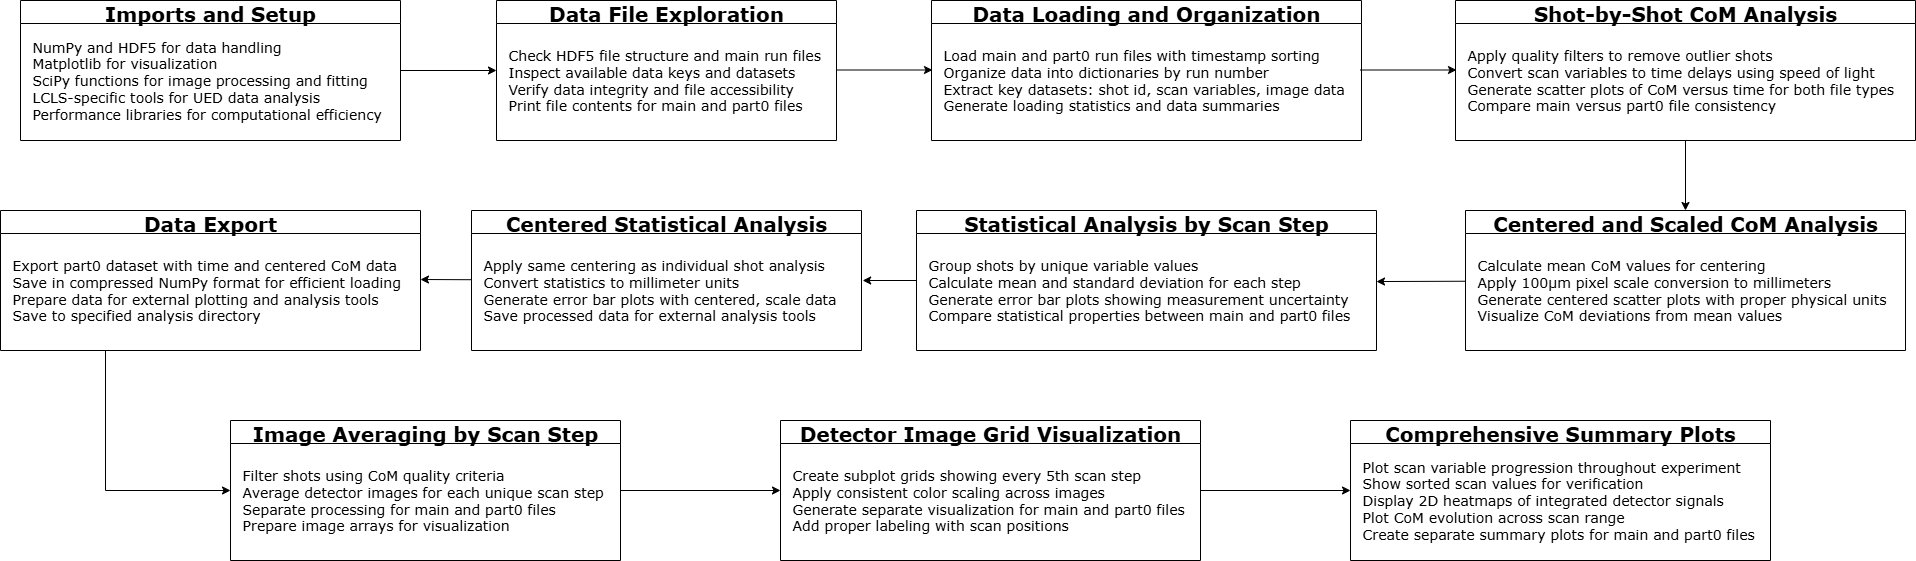

The diagram above was exported from draw.io. Its source (the exported page's mxGraphModel, read from the mxfile embedded in the PNG):
<mxGraphModel dx="2066" dy="1137" grid="0" gridSize="10" guides="1" tooltips="1" connect="1" arrows="1" fold="1" page="1" pageScale="1" pageWidth="850" pageHeight="1400" math="0" shadow="0">
  <root>
    <mxCell id="0" />
    <mxCell id="1" parent="0" />
    <mxCell id="AP5dicSwL9IBNdQScZHf-39" style="edgeStyle=orthogonalEdgeStyle;rounded=0;orthogonalLoop=1;jettySize=auto;html=1;entryX=0;entryY=0.5;entryDx=0;entryDy=0;" parent="1" source="AP5dicSwL9IBNdQScZHf-8" target="AP5dicSwL9IBNdQScZHf-13" edge="1">
      <mxGeometry relative="1" as="geometry" />
    </mxCell>
    <mxCell id="AP5dicSwL9IBNdQScZHf-8" value="&lt;font face=&quot;Verdana&quot; style=&quot;font-size: 20px;&quot;&gt;Imports and Setup&lt;/font&gt;" style="swimlane;whiteSpace=wrap;html=1;" parent="1" vertex="1">
      <mxGeometry x="60" y="30" width="380" height="140" as="geometry" />
    </mxCell>
    <mxCell id="AP5dicSwL9IBNdQScZHf-10" value="&lt;font face=&quot;Verdana&quot;&gt;&lt;span style=&quot;font-size: 14px;&quot;&gt;NumPy and HDF5 for data handling&lt;/span&gt;&lt;/font&gt;&lt;div&gt;&lt;font face=&quot;Verdana&quot;&gt;&lt;span style=&quot;font-size: 14px;&quot;&gt;Matplotlib for visualization&lt;/span&gt;&lt;/font&gt;&lt;/div&gt;&lt;div&gt;&lt;font face=&quot;Verdana&quot;&gt;&lt;span style=&quot;font-size: 14px;&quot;&gt;SciPy functions for image processing and fitting&lt;/span&gt;&lt;/font&gt;&lt;/div&gt;&lt;div&gt;&lt;font face=&quot;Verdana&quot;&gt;&lt;span style=&quot;font-size: 14px;&quot;&gt;LCLS-specific tools for UED data analysis&lt;/span&gt;&lt;/font&gt;&lt;/div&gt;&lt;div&gt;&lt;font face=&quot;Verdana&quot;&gt;&lt;span style=&quot;font-size: 14px;&quot;&gt;Performance libraries for computational efficiency&lt;/span&gt;&lt;/font&gt;&lt;/div&gt;" style="text;html=1;align=left;verticalAlign=middle;resizable=0;points=[];autosize=1;strokeColor=none;fillColor=none;" parent="AP5dicSwL9IBNdQScZHf-8" vertex="1">
      <mxGeometry x="10" y="30" width="370" height="100" as="geometry" />
    </mxCell>
    <mxCell id="AP5dicSwL9IBNdQScZHf-13" value="&lt;font face=&quot;Verdana&quot; style=&quot;font-size: 20px;&quot;&gt;Data File Exploration&lt;/font&gt;" style="swimlane;whiteSpace=wrap;html=1;" parent="1" vertex="1">
      <mxGeometry x="536" y="30" width="340" height="140" as="geometry" />
    </mxCell>
    <mxCell id="AP5dicSwL9IBNdQScZHf-14" value="&lt;font face=&quot;Verdana&quot;&gt;&lt;span style=&quot;font-size: 14px;&quot;&gt;Check HDF5 file structure and main run files&lt;/span&gt;&lt;/font&gt;&lt;div&gt;&lt;font face=&quot;Verdana&quot;&gt;&lt;span style=&quot;font-size: 14px;&quot;&gt;Inspect available data keys and datasets&lt;/span&gt;&lt;/font&gt;&lt;/div&gt;&lt;div&gt;&lt;font face=&quot;Verdana&quot;&gt;&lt;span style=&quot;font-size: 14px;&quot;&gt;Verify data integrity and file accessibility&lt;/span&gt;&lt;/font&gt;&lt;/div&gt;&lt;div&gt;&lt;font face=&quot;Verdana&quot;&gt;&lt;span style=&quot;font-size: 14px;&quot;&gt;Print file contents for main and part0 files&lt;/span&gt;&lt;/font&gt;&lt;/div&gt;" style="text;html=1;align=left;verticalAlign=middle;resizable=0;points=[];autosize=1;strokeColor=none;fillColor=none;" parent="AP5dicSwL9IBNdQScZHf-13" vertex="1">
      <mxGeometry x="10" y="40" width="340" height="80" as="geometry" />
    </mxCell>
    <mxCell id="AP5dicSwL9IBNdQScZHf-23" value="&lt;font face=&quot;Verdana&quot;&gt;&lt;span style=&quot;font-size: 20px;&quot;&gt;Data Loading and Organization&lt;/span&gt;&lt;/font&gt;" style="swimlane;whiteSpace=wrap;html=1;" parent="1" vertex="1">
      <mxGeometry x="971" y="30" width="430" height="140" as="geometry" />
    </mxCell>
    <mxCell id="AP5dicSwL9IBNdQScZHf-24" value="&lt;font face=&quot;Verdana&quot;&gt;&lt;span style=&quot;font-size: 14px;&quot;&gt;Load main and part0 run files with timestamp sorting&lt;/span&gt;&lt;/font&gt;&lt;div&gt;&lt;font face=&quot;Verdana&quot;&gt;&lt;span style=&quot;font-size: 14px;&quot;&gt;Organize data into dictionaries by run number&lt;/span&gt;&lt;/font&gt;&lt;/div&gt;&lt;div&gt;&lt;font face=&quot;Verdana&quot;&gt;&lt;span style=&quot;font-size: 14px;&quot;&gt;Extract key datasets: shot id, scan variables, image data&lt;/span&gt;&lt;/font&gt;&lt;/div&gt;&lt;div&gt;&lt;font face=&quot;Verdana&quot;&gt;&lt;span style=&quot;font-size: 14px;&quot;&gt;Generate loading statistics and data summaries&lt;/span&gt;&lt;/font&gt;&lt;/div&gt;" style="text;html=1;align=left;verticalAlign=middle;resizable=0;points=[];autosize=1;strokeColor=none;fillColor=none;" parent="AP5dicSwL9IBNdQScZHf-23" vertex="1">
      <mxGeometry x="10" y="40" width="420" height="80" as="geometry" />
    </mxCell>
    <mxCell id="AP5dicSwL9IBNdQScZHf-45" style="edgeStyle=orthogonalEdgeStyle;rounded=0;orthogonalLoop=1;jettySize=auto;html=1;exitX=0.5;exitY=1;exitDx=0;exitDy=0;" parent="1" source="AP5dicSwL9IBNdQScZHf-26" target="AP5dicSwL9IBNdQScZHf-28" edge="1">
      <mxGeometry relative="1" as="geometry" />
    </mxCell>
    <mxCell id="AP5dicSwL9IBNdQScZHf-26" value="&lt;font face=&quot;Verdana&quot; style=&quot;font-size: 20px;&quot;&gt;Shot-by-Shot CoM Analysis&lt;/font&gt;" style="swimlane;whiteSpace=wrap;html=1;" parent="1" vertex="1">
      <mxGeometry x="1495" y="30" width="460" height="140" as="geometry" />
    </mxCell>
    <mxCell id="AP5dicSwL9IBNdQScZHf-27" value="&lt;font face=&quot;Verdana&quot;&gt;&lt;span style=&quot;font-size: 14px;&quot;&gt;Apply quality filters to remove outlier shots&lt;/span&gt;&lt;/font&gt;&lt;div&gt;&lt;font face=&quot;Verdana&quot;&gt;&lt;span style=&quot;font-size: 14px;&quot;&gt;Convert scan variables to time delays using speed of light&lt;/span&gt;&lt;/font&gt;&lt;/div&gt;&lt;div&gt;&lt;font face=&quot;Verdana&quot;&gt;&lt;span style=&quot;font-size: 14px;&quot;&gt;Generate scatter plots of CoM versus time for both file types&lt;/span&gt;&lt;/font&gt;&lt;/div&gt;&lt;div&gt;&lt;font face=&quot;Verdana&quot;&gt;&lt;span style=&quot;font-size: 14px;&quot;&gt;Compare main versus part0 file consistency&lt;/span&gt;&lt;/font&gt;&lt;/div&gt;" style="text;html=1;align=left;verticalAlign=middle;resizable=0;points=[];autosize=1;strokeColor=none;fillColor=none;" parent="AP5dicSwL9IBNdQScZHf-26" vertex="1">
      <mxGeometry x="10" y="40" width="450" height="80" as="geometry" />
    </mxCell>
    <mxCell id="AP5dicSwL9IBNdQScZHf-28" value="&lt;font face=&quot;Verdana&quot;&gt;&lt;span style=&quot;font-size: 20px;&quot;&gt;Centered and Scaled CoM Analysis&lt;/span&gt;&lt;/font&gt;" style="swimlane;whiteSpace=wrap;html=1;" parent="1" vertex="1">
      <mxGeometry x="1505" y="240" width="440" height="140" as="geometry" />
    </mxCell>
    <mxCell id="AP5dicSwL9IBNdQScZHf-29" value="&lt;font face=&quot;Verdana&quot;&gt;&lt;span style=&quot;font-size: 14px;&quot;&gt;Calculate mean CoM values for centering&lt;/span&gt;&lt;/font&gt;&lt;div&gt;&lt;font face=&quot;Verdana&quot;&gt;&lt;span style=&quot;font-size: 14px;&quot;&gt;Apply 100&lt;/span&gt;&lt;/font&gt;&lt;span style=&quot;background-color: transparent; font-size: 14px;&quot;&gt;&lt;font face=&quot;Verdana&quot;&gt;μm pixel scale conversion to millimeters&lt;/font&gt;&lt;/span&gt;&lt;/div&gt;&lt;div&gt;&lt;span style=&quot;background-color: transparent; font-size: 14px;&quot;&gt;&lt;font face=&quot;Verdana&quot;&gt;Generate centered scatter plots with proper physical units&lt;/font&gt;&lt;/span&gt;&lt;/div&gt;&lt;div&gt;&lt;span style=&quot;background-color: transparent; font-size: 14px;&quot;&gt;&lt;font face=&quot;Verdana&quot;&gt;Visualize CoM deviations from mean values&lt;/font&gt;&lt;/span&gt;&lt;/div&gt;" style="text;html=1;align=left;verticalAlign=middle;resizable=0;points=[];autosize=1;strokeColor=none;fillColor=none;" parent="AP5dicSwL9IBNdQScZHf-28" vertex="1">
      <mxGeometry x="10" y="40" width="430" height="80" as="geometry" />
    </mxCell>
    <mxCell id="AP5dicSwL9IBNdQScZHf-31" value="&lt;font face=&quot;Verdana&quot;&gt;&lt;span style=&quot;font-size: 20px;&quot;&gt;Statistical Analysis by Scan Step&lt;/span&gt;&lt;/font&gt;" style="swimlane;whiteSpace=wrap;html=1;" parent="1" vertex="1">
      <mxGeometry x="956" y="240" width="460" height="140" as="geometry" />
    </mxCell>
    <mxCell id="AP5dicSwL9IBNdQScZHf-32" value="&lt;font face=&quot;Verdana&quot;&gt;&lt;span style=&quot;font-size: 14px;&quot;&gt;Group shots by unique variable values&lt;/span&gt;&lt;/font&gt;&lt;div&gt;&lt;font face=&quot;Verdana&quot;&gt;&lt;span style=&quot;font-size: 14px;&quot;&gt;Calculate mean and standard deviation for each step&lt;/span&gt;&lt;/font&gt;&lt;/div&gt;&lt;div&gt;&lt;font face=&quot;Verdana&quot;&gt;&lt;span style=&quot;font-size: 14px;&quot;&gt;Generate error bar plots showing measurement uncertainty&lt;/span&gt;&lt;/font&gt;&lt;/div&gt;&lt;div&gt;&lt;font face=&quot;Verdana&quot;&gt;&lt;span style=&quot;font-size: 14px;&quot;&gt;Compare statistical properties between main and part0 files&lt;/span&gt;&lt;/font&gt;&lt;/div&gt;" style="text;html=1;align=left;verticalAlign=middle;resizable=0;points=[];autosize=1;strokeColor=none;fillColor=none;" parent="AP5dicSwL9IBNdQScZHf-31" vertex="1">
      <mxGeometry x="10" y="40" width="450" height="80" as="geometry" />
    </mxCell>
    <mxCell id="AP5dicSwL9IBNdQScZHf-37" value="&lt;font face=&quot;Verdana&quot; style=&quot;font-size: 20px;&quot;&gt;Centered Statistical Analysis&lt;/font&gt;" style="swimlane;whiteSpace=wrap;html=1;" parent="1" vertex="1">
      <mxGeometry x="511" y="240" width="390" height="140" as="geometry" />
    </mxCell>
    <mxCell id="AP5dicSwL9IBNdQScZHf-38" value="&lt;font face=&quot;Verdana&quot;&gt;&lt;span style=&quot;font-size: 14px;&quot;&gt;Apply same centering as individual shot analysis&lt;/span&gt;&lt;/font&gt;&lt;div&gt;&lt;font face=&quot;Verdana&quot;&gt;&lt;span style=&quot;font-size: 14px;&quot;&gt;Convert statistics to millimeter units&lt;/span&gt;&lt;/font&gt;&lt;/div&gt;&lt;div&gt;&lt;font face=&quot;Verdana&quot;&gt;&lt;span style=&quot;font-size: 14px;&quot;&gt;Generate error bar plots with centered, scale data&lt;/span&gt;&lt;/font&gt;&lt;/div&gt;&lt;div&gt;&lt;font face=&quot;Verdana&quot;&gt;&lt;span style=&quot;font-size: 14px;&quot;&gt;Save processed data for external analysis tools&lt;/span&gt;&lt;/font&gt;&lt;/div&gt;" style="text;html=1;align=left;verticalAlign=middle;resizable=0;points=[];autosize=1;strokeColor=none;fillColor=none;" parent="AP5dicSwL9IBNdQScZHf-37" vertex="1">
      <mxGeometry x="10" y="40" width="380" height="80" as="geometry" />
    </mxCell>
    <mxCell id="AP5dicSwL9IBNdQScZHf-42" style="edgeStyle=orthogonalEdgeStyle;rounded=0;orthogonalLoop=1;jettySize=auto;html=1;entryX=0;entryY=0.5;entryDx=0;entryDy=0;" parent="1" edge="1">
      <mxGeometry relative="1" as="geometry">
        <mxPoint x="876" y="99.5" as="sourcePoint" />
        <mxPoint x="972" y="99.5" as="targetPoint" />
      </mxGeometry>
    </mxCell>
    <mxCell id="AP5dicSwL9IBNdQScZHf-43" style="edgeStyle=orthogonalEdgeStyle;rounded=0;orthogonalLoop=1;jettySize=auto;html=1;entryX=0;entryY=0.5;entryDx=0;entryDy=0;" parent="1" edge="1">
      <mxGeometry relative="1" as="geometry">
        <mxPoint x="1400" y="99.5" as="sourcePoint" />
        <mxPoint x="1496" y="99.5" as="targetPoint" />
      </mxGeometry>
    </mxCell>
    <mxCell id="AP5dicSwL9IBNdQScZHf-51" style="edgeStyle=none;rounded=0;orthogonalLoop=1;jettySize=auto;html=1;entryX=1;entryY=0.388;entryDx=0;entryDy=0;entryPerimeter=0;" parent="1" source="AP5dicSwL9IBNdQScZHf-28" target="AP5dicSwL9IBNdQScZHf-32" edge="1">
      <mxGeometry relative="1" as="geometry" />
    </mxCell>
    <mxCell id="AP5dicSwL9IBNdQScZHf-52" style="edgeStyle=none;rounded=0;orthogonalLoop=1;jettySize=auto;html=1;entryX=1.003;entryY=0.375;entryDx=0;entryDy=0;entryPerimeter=0;" parent="1" source="AP5dicSwL9IBNdQScZHf-31" target="AP5dicSwL9IBNdQScZHf-38" edge="1">
      <mxGeometry relative="1" as="geometry" />
    </mxCell>
    <mxCell id="AP5dicSwL9IBNdQScZHf-68" style="edgeStyle=orthogonalEdgeStyle;rounded=0;orthogonalLoop=1;jettySize=auto;html=1;exitX=0.25;exitY=1;exitDx=0;exitDy=0;entryX=0;entryY=0.5;entryDx=0;entryDy=0;" parent="1" source="AP5dicSwL9IBNdQScZHf-53" target="AP5dicSwL9IBNdQScZHf-56" edge="1">
      <mxGeometry relative="1" as="geometry" />
    </mxCell>
    <mxCell id="AP5dicSwL9IBNdQScZHf-53" value="&lt;font face=&quot;Verdana&quot; style=&quot;font-size: 20px;&quot;&gt;Data Export&lt;/font&gt;" style="swimlane;whiteSpace=wrap;html=1;" parent="1" vertex="1">
      <mxGeometry x="40" y="240" width="420" height="140" as="geometry" />
    </mxCell>
    <mxCell id="AP5dicSwL9IBNdQScZHf-54" value="&lt;font face=&quot;Verdana&quot;&gt;&lt;span style=&quot;font-size: 14px;&quot;&gt;Export part0 dataset with time and centered CoM data&lt;/span&gt;&lt;/font&gt;&lt;div&gt;&lt;font face=&quot;Verdana&quot;&gt;&lt;span style=&quot;font-size: 14px;&quot;&gt;Save in compressed NumPy format for efficient loading&lt;/span&gt;&lt;/font&gt;&lt;/div&gt;&lt;div&gt;&lt;font face=&quot;Verdana&quot;&gt;&lt;span style=&quot;font-size: 14px;&quot;&gt;Prepare data for external plotting and analysis tools&lt;/span&gt;&lt;/font&gt;&lt;/div&gt;&lt;div&gt;&lt;font face=&quot;Verdana&quot;&gt;&lt;span style=&quot;font-size: 14px;&quot;&gt;Save to specified analysis directory&lt;/span&gt;&lt;/font&gt;&lt;/div&gt;" style="text;html=1;align=left;verticalAlign=middle;resizable=0;points=[];autosize=1;strokeColor=none;fillColor=none;" parent="AP5dicSwL9IBNdQScZHf-53" vertex="1">
      <mxGeometry x="10" y="40" width="410" height="80" as="geometry" />
    </mxCell>
    <mxCell id="AP5dicSwL9IBNdQScZHf-55" style="edgeStyle=none;rounded=0;orthogonalLoop=1;jettySize=auto;html=1;" parent="1" source="AP5dicSwL9IBNdQScZHf-37" edge="1">
      <mxGeometry relative="1" as="geometry">
        <mxPoint x="460" y="309" as="targetPoint" />
      </mxGeometry>
    </mxCell>
    <mxCell id="AP5dicSwL9IBNdQScZHf-69" style="edgeStyle=orthogonalEdgeStyle;rounded=0;orthogonalLoop=1;jettySize=auto;html=1;entryX=0;entryY=0.5;entryDx=0;entryDy=0;" parent="1" source="AP5dicSwL9IBNdQScZHf-56" target="AP5dicSwL9IBNdQScZHf-59" edge="1">
      <mxGeometry relative="1" as="geometry" />
    </mxCell>
    <mxCell id="AP5dicSwL9IBNdQScZHf-56" value="&lt;font face=&quot;Verdana&quot; style=&quot;font-size: 20px;&quot;&gt;Image Averaging by Scan Step&lt;/font&gt;" style="swimlane;whiteSpace=wrap;html=1;" parent="1" vertex="1">
      <mxGeometry x="270" y="450" width="390" height="140" as="geometry" />
    </mxCell>
    <mxCell id="AP5dicSwL9IBNdQScZHf-57" value="&lt;font face=&quot;Verdana&quot;&gt;&lt;span style=&quot;font-size: 14px;&quot;&gt;Filter shots using CoM quality criteria&lt;/span&gt;&lt;/font&gt;&lt;div&gt;&lt;font face=&quot;Verdana&quot;&gt;&lt;span style=&quot;font-size: 14px;&quot;&gt;Average detector images for each unique scan step&lt;/span&gt;&lt;/font&gt;&lt;/div&gt;&lt;div&gt;&lt;font face=&quot;Verdana&quot;&gt;&lt;span style=&quot;font-size: 14px;&quot;&gt;Separate processing for main and part0 files&lt;/span&gt;&lt;/font&gt;&lt;/div&gt;&lt;div&gt;&lt;font face=&quot;Verdana&quot;&gt;&lt;span style=&quot;font-size: 14px;&quot;&gt;Prepare image arrays for visualization&lt;/span&gt;&lt;/font&gt;&lt;/div&gt;" style="text;html=1;align=left;verticalAlign=middle;resizable=0;points=[];autosize=1;strokeColor=none;fillColor=none;" parent="AP5dicSwL9IBNdQScZHf-56" vertex="1">
      <mxGeometry x="10" y="40" width="380" height="80" as="geometry" />
    </mxCell>
    <mxCell id="AP5dicSwL9IBNdQScZHf-70" style="edgeStyle=orthogonalEdgeStyle;rounded=0;orthogonalLoop=1;jettySize=auto;html=1;entryX=0;entryY=0.5;entryDx=0;entryDy=0;" parent="1" source="AP5dicSwL9IBNdQScZHf-59" target="AP5dicSwL9IBNdQScZHf-65" edge="1">
      <mxGeometry relative="1" as="geometry" />
    </mxCell>
    <mxCell id="AP5dicSwL9IBNdQScZHf-59" value="&lt;font face=&quot;Verdana&quot; style=&quot;font-size: 20px;&quot;&gt;Detector Image Grid Visualization&lt;/font&gt;" style="swimlane;whiteSpace=wrap;html=1;" parent="1" vertex="1">
      <mxGeometry x="820" y="450" width="420" height="140" as="geometry" />
    </mxCell>
    <mxCell id="AP5dicSwL9IBNdQScZHf-60" value="&lt;font face=&quot;Verdana&quot;&gt;&lt;span style=&quot;font-size: 14px;&quot;&gt;Create subplot grids showing every 5th scan step&lt;/span&gt;&lt;/font&gt;&lt;div&gt;&lt;font face=&quot;Verdana&quot;&gt;&lt;span style=&quot;font-size: 14px;&quot;&gt;Apply consistent color scaling across images&lt;/span&gt;&lt;/font&gt;&lt;/div&gt;&lt;div&gt;&lt;font face=&quot;Verdana&quot;&gt;&lt;span style=&quot;font-size: 14px;&quot;&gt;Generate separate visualization for main and part0 files&lt;/span&gt;&lt;/font&gt;&lt;/div&gt;&lt;div&gt;&lt;font face=&quot;Verdana&quot;&gt;&lt;span style=&quot;font-size: 14px;&quot;&gt;Add proper labeling with scan positions&lt;/span&gt;&lt;/font&gt;&lt;/div&gt;" style="text;html=1;align=left;verticalAlign=middle;resizable=0;points=[];autosize=1;strokeColor=none;fillColor=none;" parent="AP5dicSwL9IBNdQScZHf-59" vertex="1">
      <mxGeometry x="10" y="40" width="420" height="80" as="geometry" />
    </mxCell>
    <mxCell id="AP5dicSwL9IBNdQScZHf-65" value="&lt;font face=&quot;Verdana&quot; style=&quot;font-size: 20px;&quot;&gt;Comprehensive Summary Plots&lt;/font&gt;" style="swimlane;whiteSpace=wrap;html=1;" parent="1" vertex="1">
      <mxGeometry x="1390" y="450" width="420" height="140" as="geometry" />
    </mxCell>
    <mxCell id="AP5dicSwL9IBNdQScZHf-66" value="&lt;font face=&quot;Verdana&quot;&gt;&lt;span style=&quot;font-size: 14px;&quot;&gt;Plot scan variable progression throughout experiment&lt;/span&gt;&lt;/font&gt;&lt;div&gt;&lt;font face=&quot;Verdana&quot;&gt;&lt;span style=&quot;font-size: 14px;&quot;&gt;Show sorted scan values for verification&lt;/span&gt;&lt;/font&gt;&lt;/div&gt;&lt;div&gt;&lt;font face=&quot;Verdana&quot;&gt;&lt;span style=&quot;font-size: 14px;&quot;&gt;Display 2D heatmaps of integrated detector signals&lt;/span&gt;&lt;/font&gt;&lt;/div&gt;&lt;div&gt;&lt;font face=&quot;Verdana&quot;&gt;&lt;span style=&quot;font-size: 14px;&quot;&gt;Plot CoM evolution across scan range&lt;/span&gt;&lt;/font&gt;&lt;/div&gt;&lt;div&gt;&lt;font face=&quot;Verdana&quot;&gt;&lt;span style=&quot;font-size: 14px;&quot;&gt;Create separate summary plots for main and part0 files&lt;/span&gt;&lt;/font&gt;&lt;/div&gt;" style="text;html=1;align=left;verticalAlign=middle;resizable=0;points=[];autosize=1;strokeColor=none;fillColor=none;" parent="AP5dicSwL9IBNdQScZHf-65" vertex="1">
      <mxGeometry x="10" y="30" width="420" height="100" as="geometry" />
    </mxCell>
  </root>
</mxGraphModel>